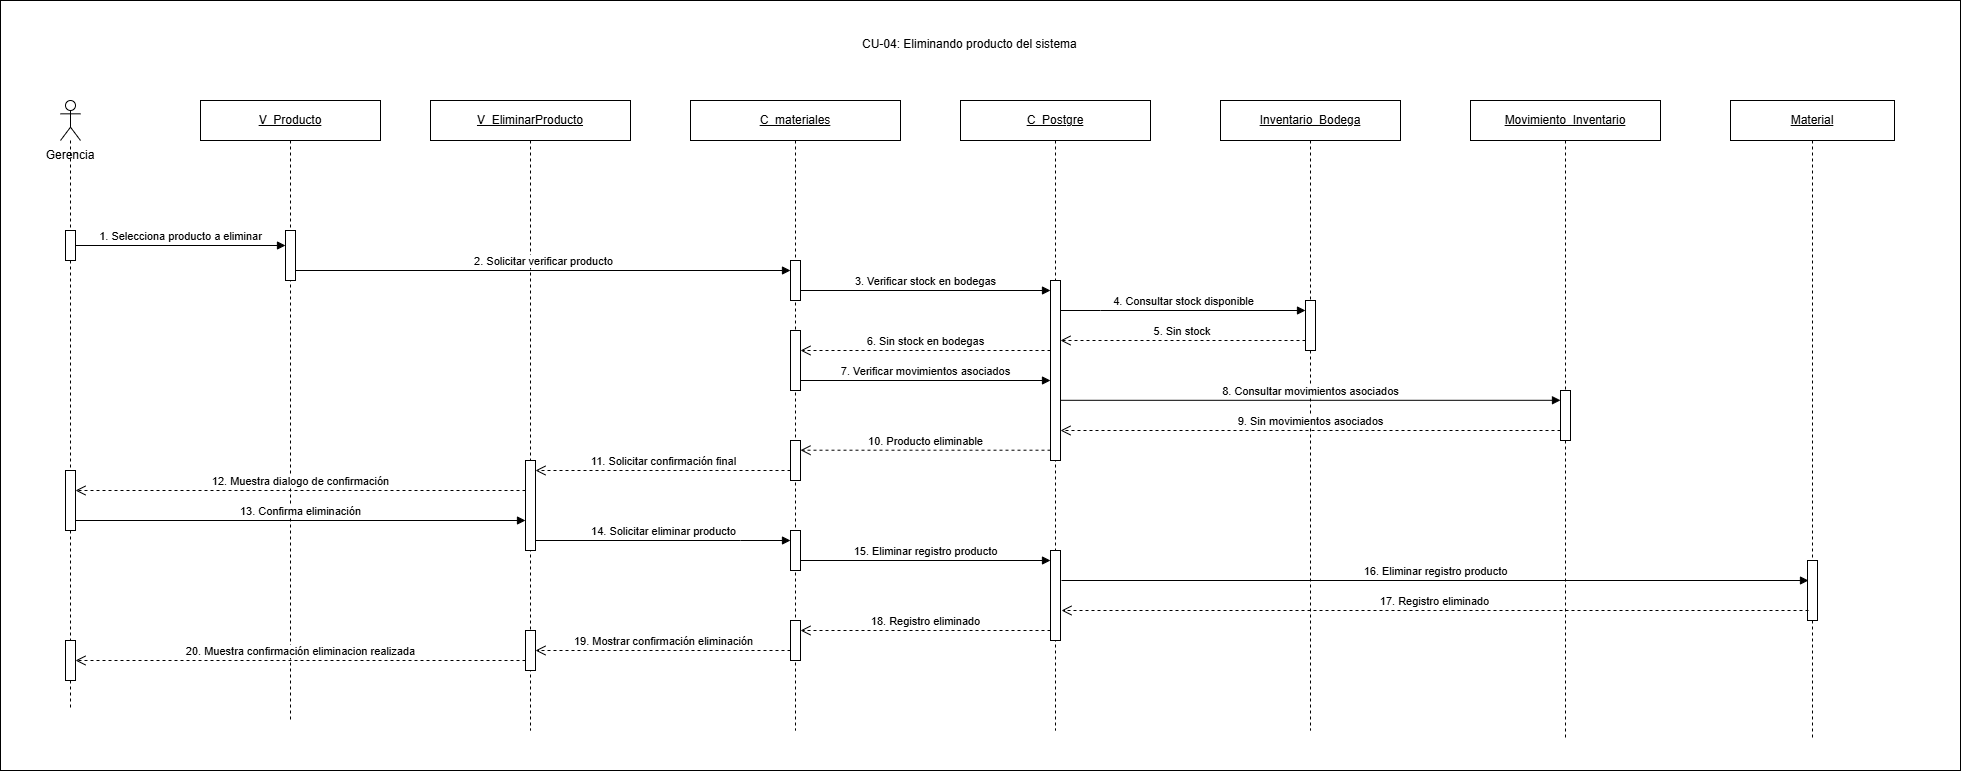

The diagram above was exported from draw.io. Its source (the exported page's mxGraphModel, read from the mxfile embedded in the PNG):
<mxGraphModel dx="1670" dy="989" grid="1" gridSize="10" guides="1" tooltips="1" connect="1" arrows="1" fold="1" page="1" pageScale="1" pageWidth="827" pageHeight="1169" math="0" shadow="0">
  <root>
    <mxCell id="0" />
    <mxCell id="1" parent="0" />
    <mxCell id="mGgYPjwX_pfU-L5O7NOC-1" parent="1" style="rounded=0;whiteSpace=wrap;html=1;" value="" vertex="1">
      <mxGeometry height="770" width="1960" x="260" y="300" as="geometry" />
    </mxCell>
    <mxCell id="EmdonHHyN_-jHsGUzF5C-2" parent="1" style="text;html=1;whiteSpace=wrap;strokeColor=none;fillColor=none;align=center;verticalAlign=middle;rounded=0;" value="Gerencia" vertex="1">
      <mxGeometry height="30" width="80" x="290" y="440" as="geometry" />
    </mxCell>
    <mxCell id="EmdonHHyN_-jHsGUzF5C-3" parent="1" style="shape=umlLifeline;perimeter=lifelinePerimeter;whiteSpace=wrap;html=1;container=1;dropTarget=0;collapsible=0;recursiveResize=0;outlineConnect=0;portConstraint=eastwest;participant=umlActor;" value="" vertex="1">
      <mxGeometry height="610" width="20" x="320" y="400" as="geometry" />
    </mxCell>
    <mxCell id="EmdonHHyN_-jHsGUzF5C-4" parent="EmdonHHyN_-jHsGUzF5C-3" style="html=1;points=[[0,0,0,0,5],[0,1,0,0,-5],[1,0,0,0,5],[1,1,0,0,-5]];perimeter=orthogonalPerimeter;outlineConnect=0;targetShapes=umlLifeline;portConstraint=eastwest;" value="" vertex="1">
      <mxGeometry height="30" width="10" x="5" y="130" as="geometry" />
    </mxCell>
    <mxCell id="EmdonHHyN_-jHsGUzF5C-5" parent="EmdonHHyN_-jHsGUzF5C-3" style="html=1;points=[[0,0,0,0,5],[0,1,0,0,-5],[1,0,0,0,5],[1,1,0,0,-5]];perimeter=orthogonalPerimeter;outlineConnect=0;targetShapes=umlLifeline;portConstraint=eastwest;" value="" vertex="1">
      <mxGeometry height="60" width="10" x="5" y="370" as="geometry" />
    </mxCell>
    <mxCell id="EmdonHHyN_-jHsGUzF5C-6" parent="EmdonHHyN_-jHsGUzF5C-3" style="html=1;points=[[0,0,0,0,5],[0,1,0,0,-5],[1,0,0,0,5],[1,1,0,0,-5]];perimeter=orthogonalPerimeter;outlineConnect=0;targetShapes=umlLifeline;portConstraint=eastwest;" value="" vertex="1">
      <mxGeometry height="40" width="10" x="5" y="540" as="geometry" />
    </mxCell>
    <mxCell id="EmdonHHyN_-jHsGUzF5C-7" parent="1" style="shape=umlLifeline;perimeter=lifelinePerimeter;whiteSpace=wrap;html=1;container=1;dropTarget=0;collapsible=0;recursiveResize=0;outlineConnect=0;portConstraint=eastwest;" value="&lt;u&gt;V_Producto&lt;/u&gt;" vertex="1">
      <mxGeometry height="620" width="180" x="460" y="400" as="geometry" />
    </mxCell>
    <mxCell id="EmdonHHyN_-jHsGUzF5C-8" parent="EmdonHHyN_-jHsGUzF5C-7" style="html=1;points=[[0,0,0,0,5],[0,1,0,0,-5],[1,0,0,0,5],[1,1,0,0,-5]];perimeter=orthogonalPerimeter;outlineConnect=0;targetShapes=umlLifeline;portConstraint=eastwest;" value="" vertex="1">
      <mxGeometry height="50" width="10" x="85" y="130" as="geometry" />
    </mxCell>
    <mxCell id="EmdonHHyN_-jHsGUzF5C-9" parent="1" style="shape=umlLifeline;perimeter=lifelinePerimeter;whiteSpace=wrap;html=1;container=1;dropTarget=0;collapsible=0;recursiveResize=0;outlineConnect=0;portConstraint=eastwest;" value="&lt;u&gt;V_EliminarProducto&lt;/u&gt;" vertex="1">
      <mxGeometry height="630" width="200" x="690" y="400" as="geometry" />
    </mxCell>
    <mxCell id="EmdonHHyN_-jHsGUzF5C-10" parent="EmdonHHyN_-jHsGUzF5C-9" style="html=1;points=[[0,0,0,0,5],[0,1,0,0,-5],[1,0,0,0,5],[1,1,0,0,-5]];perimeter=orthogonalPerimeter;outlineConnect=0;targetShapes=umlLifeline;portConstraint=eastwest;" value="" vertex="1">
      <mxGeometry height="90" width="10" x="95" y="360" as="geometry" />
    </mxCell>
    <mxCell id="EmdonHHyN_-jHsGUzF5C-11" parent="1" style="shape=umlLifeline;perimeter=lifelinePerimeter;whiteSpace=wrap;html=1;container=1;dropTarget=0;collapsible=0;recursiveResize=0;outlineConnect=0;portConstraint=eastwest;" value="&lt;u&gt;C_&lt;/u&gt;&lt;u&gt;materiales&lt;/u&gt;" vertex="1">
      <mxGeometry height="630" width="210" x="950" y="400" as="geometry" />
    </mxCell>
    <mxCell id="EmdonHHyN_-jHsGUzF5C-14" parent="EmdonHHyN_-jHsGUzF5C-11" style="html=1;points=[[0,0,0,0,5],[0,1,0,0,-5],[1,0,0,0,5],[1,1,0,0,-5]];perimeter=orthogonalPerimeter;outlineConnect=0;targetShapes=umlLifeline;portConstraint=eastwest;" value="" vertex="1">
      <mxGeometry height="40" width="10" x="100" y="430" as="geometry" />
    </mxCell>
    <mxCell id="EmdonHHyN_-jHsGUzF5C-15" parent="EmdonHHyN_-jHsGUzF5C-11" style="html=1;points=[[0,0,0,0,5],[0,1,0,0,-5],[1,0,0,0,5],[1,1,0,0,-5]];perimeter=orthogonalPerimeter;outlineConnect=0;targetShapes=umlLifeline;portConstraint=eastwest;" value="" vertex="1">
      <mxGeometry height="40" width="10" x="100" y="520" as="geometry" />
    </mxCell>
    <mxCell id="EmdonHHyN_-jHsGUzF5C-45" parent="EmdonHHyN_-jHsGUzF5C-11" style="html=1;points=[[0,0,0,0,5],[0,1,0,0,-5],[1,0,0,0,5],[1,1,0,0,-5]];perimeter=orthogonalPerimeter;outlineConnect=0;targetShapes=umlLifeline;portConstraint=eastwest;" value="" vertex="1">
      <mxGeometry height="40" width="10" x="100" y="160" as="geometry" />
    </mxCell>
    <mxCell id="EmdonHHyN_-jHsGUzF5C-16" parent="1" style="shape=umlLifeline;perimeter=lifelinePerimeter;whiteSpace=wrap;html=1;container=1;dropTarget=0;collapsible=0;recursiveResize=0;outlineConnect=0;portConstraint=eastwest;" value="&lt;u&gt;C_Postgre&lt;/u&gt;" vertex="1">
      <mxGeometry height="630" width="190" x="1220" y="400" as="geometry" />
    </mxCell>
    <mxCell id="EmdonHHyN_-jHsGUzF5C-17" parent="EmdonHHyN_-jHsGUzF5C-16" style="html=1;points=[[0,0,0,0,5],[0,1,0,0,-5],[1,0,0,0,5],[1,1,0,0,-5]];perimeter=orthogonalPerimeter;outlineConnect=0;targetShapes=umlLifeline;portConstraint=eastwest;" value="" vertex="1">
      <mxGeometry height="180" width="10" x="90" y="180" as="geometry" />
    </mxCell>
    <mxCell id="EmdonHHyN_-jHsGUzF5C-18" parent="EmdonHHyN_-jHsGUzF5C-16" style="html=1;points=[[0,0,0,0,5],[0,1,0,0,-5],[1,0,0,0,5],[1,1,0,0,-5]];perimeter=orthogonalPerimeter;outlineConnect=0;targetShapes=umlLifeline;portConstraint=eastwest;" value="" vertex="1">
      <mxGeometry height="90" width="10" x="90" y="450" as="geometry" />
    </mxCell>
    <mxCell id="EmdonHHyN_-jHsGUzF5C-19" parent="1" style="shape=umlLifeline;perimeter=lifelinePerimeter;whiteSpace=wrap;html=1;container=1;dropTarget=0;collapsible=0;recursiveResize=0;outlineConnect=0;portConstraint=eastwest;" value="&lt;u&gt;Inventario_Bodega&lt;/u&gt;" vertex="1">
      <mxGeometry height="630" width="180" x="1480" y="400" as="geometry" />
    </mxCell>
    <mxCell id="EmdonHHyN_-jHsGUzF5C-20" parent="EmdonHHyN_-jHsGUzF5C-19" style="html=1;points=[[0,0,0,0,5],[0,1,0,0,-5],[1,0,0,0,5],[1,1,0,0,-5]];perimeter=orthogonalPerimeter;outlineConnect=0;targetShapes=umlLifeline;portConstraint=eastwest;" value="" vertex="1">
      <mxGeometry height="50" width="10" x="85" y="200" as="geometry" />
    </mxCell>
    <mxCell id="EmdonHHyN_-jHsGUzF5C-21" parent="1" style="shape=umlLifeline;perimeter=lifelinePerimeter;whiteSpace=wrap;html=1;container=1;dropTarget=0;collapsible=0;recursiveResize=0;outlineConnect=0;portConstraint=eastwest;" value="&lt;u&gt;Movimiento_Inventario&lt;/u&gt;" vertex="1">
      <mxGeometry height="640" width="190" x="1730" y="400" as="geometry" />
    </mxCell>
    <mxCell id="EmdonHHyN_-jHsGUzF5C-22" parent="EmdonHHyN_-jHsGUzF5C-21" style="html=1;points=[[0,0,0,0,5],[0,1,0,0,-5],[1,0,0,0,5],[1,1,0,0,-5]];perimeter=orthogonalPerimeter;outlineConnect=0;targetShapes=umlLifeline;portConstraint=eastwest;" value="" vertex="1">
      <mxGeometry height="50" width="10" x="90" y="290" as="geometry" />
    </mxCell>
    <mxCell id="EmdonHHyN_-jHsGUzF5C-23" parent="1" style="shape=umlLifeline;perimeter=lifelinePerimeter;whiteSpace=wrap;html=1;container=1;dropTarget=0;collapsible=0;recursiveResize=0;outlineConnect=0;portConstraint=eastwest;" value="&lt;u&gt;Material&lt;/u&gt;" vertex="1">
      <mxGeometry height="640" width="164" x="1990" y="400" as="geometry" />
    </mxCell>
    <mxCell id="EmdonHHyN_-jHsGUzF5C-24" parent="EmdonHHyN_-jHsGUzF5C-23" style="html=1;points=[[0,0,0,0,5],[0,1,0,0,-5],[1,0,0,0,5],[1,1,0,0,-5]];perimeter=orthogonalPerimeter;outlineConnect=0;targetShapes=umlLifeline;portConstraint=eastwest;" value="" vertex="1">
      <mxGeometry height="60" width="10" x="77" y="460" as="geometry" />
    </mxCell>
    <mxCell id="EmdonHHyN_-jHsGUzF5C-25" edge="1" parent="1" source="EmdonHHyN_-jHsGUzF5C-4" style="html=1;verticalAlign=bottom;endArrow=block;curved=0;rounded=0;" target="EmdonHHyN_-jHsGUzF5C-8" value="1. Selecciona producto a eliminar">
      <mxGeometry relative="1" as="geometry">
        <mxPoint x="340" y="570" as="sourcePoint" />
        <mxPoint x="540" y="570" as="targetPoint" />
      </mxGeometry>
    </mxCell>
    <mxCell id="EmdonHHyN_-jHsGUzF5C-26" edge="1" parent="1" source="EmdonHHyN_-jHsGUzF5C-8" style="html=1;verticalAlign=bottom;endArrow=block;curved=0;rounded=0;" value="2. Solicitar verificar producto">
      <mxGeometry relative="1" as="geometry">
        <mxPoint x="560" y="570" as="sourcePoint" />
        <mxPoint x="1050" y="570" as="targetPoint" />
      </mxGeometry>
    </mxCell>
    <mxCell id="EmdonHHyN_-jHsGUzF5C-27" edge="1" parent="1" source="EmdonHHyN_-jHsGUzF5C-45" style="html=1;verticalAlign=bottom;endArrow=block;curved=0;rounded=0;" value="3. Verificar stock en bodegas">
      <mxGeometry relative="1" as="geometry">
        <mxPoint x="1065" y="590" as="sourcePoint" />
        <mxPoint x="1310" y="590" as="targetPoint" />
      </mxGeometry>
    </mxCell>
    <mxCell id="EmdonHHyN_-jHsGUzF5C-28" edge="1" parent="1" source="EmdonHHyN_-jHsGUzF5C-17" style="html=1;verticalAlign=bottom;endArrow=block;curved=0;rounded=0;" target="EmdonHHyN_-jHsGUzF5C-20" value="4. Consultar stock disponible">
      <mxGeometry relative="1" as="geometry">
        <Array as="points">
          <mxPoint x="1360" y="610" />
        </Array>
        <mxPoint x="1325" y="610" as="sourcePoint" />
        <mxPoint x="1562" y="610" as="targetPoint" />
      </mxGeometry>
    </mxCell>
    <mxCell id="EmdonHHyN_-jHsGUzF5C-29" edge="1" parent="1" style="html=1;verticalAlign=bottom;endArrow=open;dashed=1;endSize=8;rounded=0;" value="5. Sin stock&amp;nbsp;">
      <mxGeometry relative="1" as="geometry">
        <mxPoint x="1565" y="640" as="sourcePoint" />
        <mxPoint x="1320" y="640" as="targetPoint" />
      </mxGeometry>
    </mxCell>
    <mxCell id="EmdonHHyN_-jHsGUzF5C-30" edge="1" parent="1" style="html=1;verticalAlign=bottom;endArrow=open;dashed=1;endSize=8;curved=0;rounded=0;" target="P4dOl0FCw3zGk1x-FEGM-1" value="6. Sin stock en bodegas">
      <mxGeometry relative="1" as="geometry">
        <mxPoint x="1310" y="650" as="sourcePoint" />
        <mxPoint x="1150" y="620" as="targetPoint" />
      </mxGeometry>
    </mxCell>
    <mxCell id="EmdonHHyN_-jHsGUzF5C-31" edge="1" parent="1" style="html=1;verticalAlign=bottom;endArrow=block;rounded=0;" value="7. Verificar movimientos asociados">
      <mxGeometry relative="1" as="geometry">
        <mxPoint x="1060" y="680" as="sourcePoint" />
        <mxPoint x="1310" y="680" as="targetPoint" />
      </mxGeometry>
    </mxCell>
    <mxCell id="EmdonHHyN_-jHsGUzF5C-32" edge="1" parent="1" style="html=1;verticalAlign=bottom;endArrow=block;curved=0;rounded=0;" value="8. Consultar movimientos asociados">
      <mxGeometry relative="1" as="geometry">
        <mxPoint x="1320" y="699.8" as="sourcePoint" />
        <mxPoint x="1820" y="699.8" as="targetPoint" />
      </mxGeometry>
    </mxCell>
    <mxCell id="EmdonHHyN_-jHsGUzF5C-33" edge="1" parent="1" style="html=1;verticalAlign=bottom;endArrow=open;dashed=1;endSize=8;curved=0;rounded=0;" value="9. Sin movimientos asociados">
      <mxGeometry relative="1" as="geometry">
        <mxPoint x="1820" y="730" as="sourcePoint" />
        <mxPoint x="1320" y="730" as="targetPoint" />
      </mxGeometry>
    </mxCell>
    <mxCell id="EmdonHHyN_-jHsGUzF5C-34" edge="1" parent="1" style="html=1;verticalAlign=bottom;endArrow=open;dashed=1;endSize=8;rounded=0;" value="10. Producto eliminable">
      <mxGeometry relative="1" as="geometry">
        <mxPoint x="1310" y="749.71" as="sourcePoint" />
        <mxPoint x="1060" y="749.71" as="targetPoint" />
      </mxGeometry>
    </mxCell>
    <mxCell id="EmdonHHyN_-jHsGUzF5C-35" edge="1" parent="1" source="P4dOl0FCw3zGk1x-FEGM-2" style="html=1;verticalAlign=bottom;endArrow=open;dashed=1;endSize=8;rounded=0;" target="EmdonHHyN_-jHsGUzF5C-10" value="11. Solicitar confirmación final">
      <mxGeometry relative="1" as="geometry">
        <Array as="points">
          <mxPoint x="1020" y="770" />
        </Array>
        <mxPoint x="1060" y="790" as="sourcePoint" />
        <mxPoint x="805" y="790" as="targetPoint" />
      </mxGeometry>
    </mxCell>
    <mxCell id="EmdonHHyN_-jHsGUzF5C-36" edge="1" parent="1" style="html=1;verticalAlign=bottom;endArrow=open;dashed=1;endSize=8;curved=0;rounded=0;" value="12. Muestra dialogo de confirmación">
      <mxGeometry relative="1" as="geometry">
        <mxPoint x="785" y="790" as="sourcePoint" />
        <mxPoint x="335" y="790" as="targetPoint" />
      </mxGeometry>
    </mxCell>
    <mxCell id="EmdonHHyN_-jHsGUzF5C-37" edge="1" parent="1" style="html=1;verticalAlign=bottom;endArrow=block;curved=0;rounded=0;" value="13. Confirma eliminación">
      <mxGeometry relative="1" as="geometry">
        <mxPoint x="335" y="820" as="sourcePoint" />
        <mxPoint x="785" y="820" as="targetPoint" />
      </mxGeometry>
    </mxCell>
    <mxCell id="EmdonHHyN_-jHsGUzF5C-38" edge="1" parent="1" source="EmdonHHyN_-jHsGUzF5C-10" style="html=1;verticalAlign=bottom;endArrow=block;rounded=0;" target="EmdonHHyN_-jHsGUzF5C-14" value="14. Solicitar eliminar producto">
      <mxGeometry relative="1" as="geometry">
        <Array as="points">
          <mxPoint x="1000" y="840" />
        </Array>
        <mxPoint x="800" y="820" as="sourcePoint" />
        <mxPoint x="1040" y="863" as="targetPoint" />
      </mxGeometry>
    </mxCell>
    <mxCell id="EmdonHHyN_-jHsGUzF5C-39" edge="1" parent="1" style="html=1;verticalAlign=bottom;endArrow=block;curved=0;rounded=0;" value="15. Eliminar registro producto">
      <mxGeometry relative="1" as="geometry">
        <mxPoint x="1060" y="860" as="sourcePoint" />
        <mxPoint x="1310" y="860" as="targetPoint" />
      </mxGeometry>
    </mxCell>
    <mxCell id="EmdonHHyN_-jHsGUzF5C-40" edge="1" parent="1" style="html=1;verticalAlign=bottom;endArrow=block;rounded=0;" value="16. Eliminar registro producto">
      <mxGeometry relative="1" as="geometry">
        <mxPoint x="1321" y="880" as="sourcePoint" />
        <mxPoint x="2068" y="880" as="targetPoint" />
      </mxGeometry>
    </mxCell>
    <mxCell id="EmdonHHyN_-jHsGUzF5C-41" edge="1" parent="1" style="html=1;verticalAlign=bottom;endArrow=open;dashed=1;endSize=8;rounded=0;" value="17. Registro eliminado">
      <mxGeometry relative="1" as="geometry">
        <mxPoint x="2068" y="909.9999999999999" as="sourcePoint" />
        <mxPoint x="1321" y="909.9999999999999" as="targetPoint" />
      </mxGeometry>
    </mxCell>
    <mxCell id="EmdonHHyN_-jHsGUzF5C-42" edge="1" parent="1" style="html=1;verticalAlign=bottom;endArrow=open;dashed=1;endSize=8;rounded=0;" value="18. Registro eliminado">
      <mxGeometry relative="1" as="geometry">
        <mxPoint x="1310" y="930" as="sourcePoint" />
        <mxPoint x="1060" y="930" as="targetPoint" />
      </mxGeometry>
    </mxCell>
    <mxCell id="EmdonHHyN_-jHsGUzF5C-43" edge="1" parent="1" style="html=1;verticalAlign=bottom;endArrow=open;dashed=1;endSize=8;curved=0;rounded=0;" target="P4dOl0FCw3zGk1x-FEGM-5" value="19. Mostrar confirmación eliminación">
      <mxGeometry relative="1" as="geometry">
        <mxPoint x="1050" y="950" as="sourcePoint" />
        <mxPoint x="800" y="950" as="targetPoint" />
      </mxGeometry>
    </mxCell>
    <mxCell id="EmdonHHyN_-jHsGUzF5C-44" edge="1" parent="1" style="html=1;verticalAlign=bottom;endArrow=open;dashed=1;endSize=8;curved=0;rounded=0;" target="EmdonHHyN_-jHsGUzF5C-6" value="20. Muestra confirmación eliminacion realizada">
      <mxGeometry relative="1" as="geometry">
        <mxPoint x="785" y="960" as="sourcePoint" />
        <mxPoint x="340" y="960" as="targetPoint" />
      </mxGeometry>
    </mxCell>
    <mxCell id="pd3d-qHlikPni0oc52J2-1" parent="1" style="text;whiteSpace=wrap;html=1;" value="CU-04: Eliminando producto del sistema" vertex="1">
      <mxGeometry height="30" width="224" x="1120" y="330" as="geometry" />
    </mxCell>
    <mxCell id="P4dOl0FCw3zGk1x-FEGM-1" parent="1" style="html=1;points=[[0,0,0,0,5],[0,1,0,0,-5],[1,0,0,0,5],[1,1,0,0,-5]];perimeter=orthogonalPerimeter;outlineConnect=0;targetShapes=umlLifeline;portConstraint=eastwest;" value="" vertex="1">
      <mxGeometry height="60" width="10" x="1050" y="630" as="geometry" />
    </mxCell>
    <mxCell id="P4dOl0FCw3zGk1x-FEGM-2" parent="1" style="html=1;points=[[0,0,0,0,5],[0,1,0,0,-5],[1,0,0,0,5],[1,1,0,0,-5]];perimeter=orthogonalPerimeter;outlineConnect=0;targetShapes=umlLifeline;portConstraint=eastwest;" value="" vertex="1">
      <mxGeometry height="40" width="10" x="1050" y="740" as="geometry" />
    </mxCell>
    <mxCell id="P4dOl0FCw3zGk1x-FEGM-5" parent="1" style="html=1;points=[[0,0,0,0,5],[0,1,0,0,-5],[1,0,0,0,5],[1,1,0,0,-5]];perimeter=orthogonalPerimeter;outlineConnect=0;targetShapes=umlLifeline;portConstraint=eastwest;" value="" vertex="1">
      <mxGeometry height="40" width="10" x="785" y="930" as="geometry" />
    </mxCell>
  </root>
</mxGraphModel>